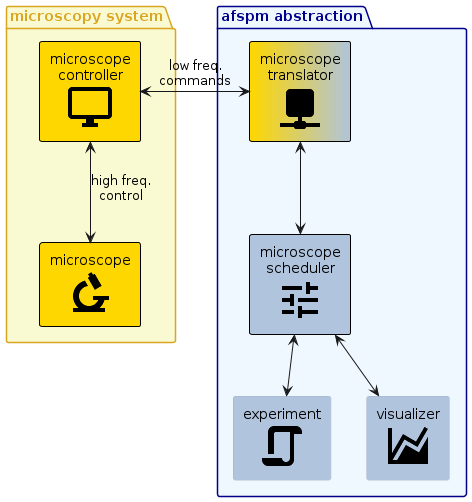

The diagram above was rendered by PlantUML. Its source (embedded in the PNG):
@startuml
!include style.puml
!include microscopy.puml

!include <material/network>
!include <material/tune>
!include <material/chart_areaspline>
!include <material/script>

package "afspm abstraction" <<groupinternal>> {
  component "microscope\ntranslator\n<$ma_network>" <<interface>> <<required>> as translator
  component "microscope\nscheduler\n<$ma_tune>" <<internal>> <<required>> as scheduler

  component "experiment\n<$ma_script>" <<internal>> as exp
  component "visualizer\n<$ma_chart_areaspline>" <<internal>> as viz

  translator <--> scheduler

  scheduler <--> exp
  scheduler <--> viz
}

spmcon <-> translator: low freq. \ncommands
@enduml